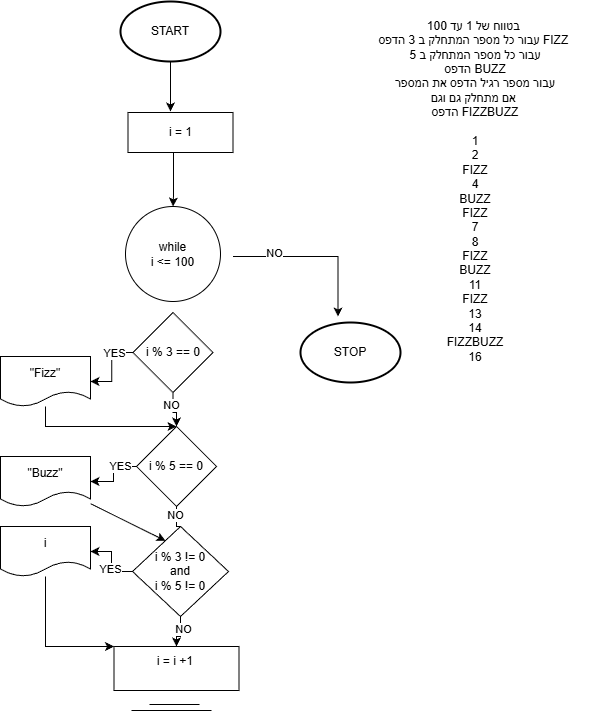

The diagram above was exported from draw.io. Its source (the exported page's mxGraphModel, read from the mxfile embedded in the PNG):
<mxGraphModel dx="852" dy="783" grid="1" gridSize="10" guides="1" tooltips="1" connect="1" arrows="1" fold="1" page="1" pageScale="1" pageWidth="850" pageHeight="1100" math="0" shadow="0">
  <root>
    <mxCell id="0" />
    <mxCell id="1" parent="0" />
    <mxCell id="Y2cnKjQvWflj-nBy5q-N-7" edge="1" parent="1" source="Y2cnKjQvWflj-nBy5q-N-8" style="edgeStyle=orthogonalEdgeStyle;rounded=0;orthogonalLoop=1;jettySize=auto;html=1;" value="">
      <mxGeometry relative="1" as="geometry">
        <Array as="points">
          <mxPoint x="420" y="225" />
        </Array>
        <mxPoint x="420" y="225" as="targetPoint" />
      </mxGeometry>
    </mxCell>
    <mxCell id="Y2cnKjQvWflj-nBy5q-N-8" parent="1" style="strokeWidth=2;html=1;shape=mxgraph.flowchart.start_1;whiteSpace=wrap;" value="START" vertex="1">
      <mxGeometry height="60" width="100" x="370" y="115" as="geometry" />
    </mxCell>
    <mxCell id="Y2cnKjQvWflj-nBy5q-N-9" edge="1" parent="1" style="edgeStyle=orthogonalEdgeStyle;rounded=0;orthogonalLoop=1;jettySize=auto;html=1;entryX=0.5;entryY=0;entryDx=0;entryDy=0;">
      <mxGeometry relative="1" as="geometry">
        <Array as="points">
          <mxPoint x="587.5" y="370" />
        </Array>
        <mxPoint x="482.5" y="370" as="sourcePoint" />
        <mxPoint x="587.5" y="430" as="targetPoint" />
      </mxGeometry>
    </mxCell>
    <mxCell id="Y2cnKjQvWflj-nBy5q-N-10" connectable="0" parent="Y2cnKjQvWflj-nBy5q-N-9" style="edgeLabel;html=1;align=center;verticalAlign=middle;resizable=0;points=[];" value="NO" vertex="1">
      <mxGeometry relative="1" x="-0.4973" y="3" as="geometry">
        <mxPoint as="offset" />
      </mxGeometry>
    </mxCell>
    <mxCell id="Y2cnKjQvWflj-nBy5q-N-13" parent="1" style="strokeWidth=2;html=1;shape=mxgraph.flowchart.start_1;whiteSpace=wrap;" value="STOP" vertex="1">
      <mxGeometry height="60" width="100" x="550" y="436" as="geometry" />
    </mxCell>
    <mxCell id="Y2cnKjQvWflj-nBy5q-N-15" parent="1" style="ellipse;whiteSpace=wrap;html=1;aspect=fixed;" value="&lt;div&gt;while&lt;/div&gt;i &amp;lt;= 100" vertex="1">
      <mxGeometry height="95" width="95" x="375" y="320" as="geometry" />
    </mxCell>
    <mxCell id="Y2cnKjQvWflj-nBy5q-N-17" edge="1" parent="1" style="endArrow=none;html=1;rounded=0;" value="">
      <mxGeometry height="50" relative="1" width="50" as="geometry">
        <mxPoint x="399" y="818" as="sourcePoint" />
        <mxPoint x="449" y="818" as="targetPoint" />
      </mxGeometry>
    </mxCell>
    <mxCell id="Y2cnKjQvWflj-nBy5q-N-18" edge="1" parent="1" style="endArrow=none;html=1;rounded=0;" value="">
      <mxGeometry height="50" relative="1" width="50" as="geometry">
        <mxPoint x="381" y="824" as="sourcePoint" />
        <mxPoint x="461" y="824" as="targetPoint" />
      </mxGeometry>
    </mxCell>
    <mxCell id="Y2cnKjQvWflj-nBy5q-N-23" edge="1" parent="1" source="Y2cnKjQvWflj-nBy5q-N-24" style="edgeStyle=orthogonalEdgeStyle;rounded=0;orthogonalLoop=1;jettySize=auto;html=1;" target="Y2cnKjQvWflj-nBy5q-N-15" value="">
      <mxGeometry relative="1" as="geometry">
        <Array as="points">
          <mxPoint x="423" y="308" />
        </Array>
      </mxGeometry>
    </mxCell>
    <mxCell id="Y2cnKjQvWflj-nBy5q-N-24" parent="1" style="rounded=0;whiteSpace=wrap;html=1;" value="i = 1" vertex="1">
      <mxGeometry height="40" width="105" x="377.5" y="226" as="geometry" />
    </mxCell>
    <mxCell id="Y2cnKjQvWflj-nBy5q-N-38" parent="1" style="rounded=0;whiteSpace=wrap;html=1;" value="i = i +1&amp;nbsp;&lt;div&gt;&lt;br&gt;&lt;/div&gt;" vertex="1">
      <mxGeometry height="44" width="125" x="363.5" y="760" as="geometry" />
    </mxCell>
    <mxCell id="Y2cnKjQvWflj-nBy5q-N-42" parent="1" style="text;html=1;whiteSpace=wrap;strokeColor=none;fillColor=none;align=center;verticalAlign=middle;rounded=0;" value="בטווח של 1 עד 100&amp;nbsp;&lt;div&gt;עבור כל מספר המתחלק ב 3 הדפס FIZZ&amp;nbsp;&lt;/div&gt;&lt;div&gt;עבור כל מספר המתחלק ב 5&lt;/div&gt;&lt;div&gt;הדפס BUZZ&lt;/div&gt;&lt;div&gt;עבור מספר רגיל הדפס את המספר&lt;/div&gt;&lt;div&gt;אם מתחלק גם וגם&amp;nbsp;&lt;/div&gt;&lt;div&gt;הדפס FIZZBUZZ&lt;/div&gt;&lt;div&gt;&lt;br&gt;&lt;/div&gt;&lt;div&gt;1&lt;/div&gt;&lt;div&gt;2&lt;/div&gt;&lt;div&gt;FIZZ&lt;/div&gt;&lt;div&gt;4&lt;/div&gt;&lt;div&gt;BUZZ&lt;/div&gt;&lt;div&gt;FIZZ&lt;/div&gt;&lt;div&gt;7&lt;/div&gt;&lt;div&gt;8&lt;/div&gt;&lt;div&gt;FIZZ&lt;/div&gt;&lt;div&gt;BUZZ&lt;/div&gt;&lt;div&gt;11&lt;/div&gt;&lt;div&gt;FIZZ&lt;/div&gt;&lt;div&gt;13&lt;/div&gt;&lt;div&gt;14&lt;/div&gt;&lt;div&gt;FIZZBUZZ&lt;/div&gt;&lt;div&gt;16&lt;/div&gt;" vertex="1">
      <mxGeometry height="170" width="230" x="610" y="220" as="geometry" />
    </mxCell>
    <mxCell id="Y2cnKjQvWflj-nBy5q-N-57" edge="1" parent="1" source="Y2cnKjQvWflj-nBy5q-N-52" style="edgeStyle=orthogonalEdgeStyle;rounded=0;orthogonalLoop=1;jettySize=auto;html=1;" target="Y2cnKjQvWflj-nBy5q-N-54" value="">
      <mxGeometry relative="1" as="geometry" />
    </mxCell>
    <mxCell id="Y2cnKjQvWflj-nBy5q-N-62" connectable="0" parent="Y2cnKjQvWflj-nBy5q-N-57" style="edgeLabel;html=1;align=center;verticalAlign=middle;resizable=0;points=[];" value="YES" vertex="1">
      <mxGeometry relative="1" x="-0.4507" y="1" as="geometry">
        <mxPoint as="offset" />
      </mxGeometry>
    </mxCell>
    <mxCell id="Y2cnKjQvWflj-nBy5q-N-70" edge="1" parent="1" source="Y2cnKjQvWflj-nBy5q-N-52" style="edgeStyle=orthogonalEdgeStyle;rounded=0;orthogonalLoop=1;jettySize=auto;html=1;" target="Y2cnKjQvWflj-nBy5q-N-55" value="">
      <mxGeometry relative="1" as="geometry" />
    </mxCell>
    <mxCell id="Y2cnKjQvWflj-nBy5q-N-71" connectable="0" parent="Y2cnKjQvWflj-nBy5q-N-70" style="edgeLabel;html=1;align=center;verticalAlign=middle;resizable=0;points=[];" value="NO" vertex="1">
      <mxGeometry relative="1" x="-0.3395" y="-2" as="geometry">
        <mxPoint as="offset" />
      </mxGeometry>
    </mxCell>
    <mxCell id="Y2cnKjQvWflj-nBy5q-N-52" parent="1" style="rhombus;whiteSpace=wrap;html=1;" value="i % 3 == 0" vertex="1">
      <mxGeometry height="80" width="80" x="382.5" y="426" as="geometry" />
    </mxCell>
    <mxCell id="Y2cnKjQvWflj-nBy5q-N-66" edge="1" parent="1" source="Y2cnKjQvWflj-nBy5q-N-54" style="edgeStyle=orthogonalEdgeStyle;rounded=0;orthogonalLoop=1;jettySize=auto;html=1;" target="Y2cnKjQvWflj-nBy5q-N-55">
      <mxGeometry relative="1" as="geometry">
        <Array as="points">
          <mxPoint x="295" y="540" />
        </Array>
      </mxGeometry>
    </mxCell>
    <mxCell id="Y2cnKjQvWflj-nBy5q-N-54" parent="1" style="shape=document;whiteSpace=wrap;html=1;boundedLbl=1;" value="&quot;Fizz&quot;" vertex="1">
      <mxGeometry height="50" width="90" x="250" y="470" as="geometry" />
    </mxCell>
    <mxCell id="Y2cnKjQvWflj-nBy5q-N-58" edge="1" parent="1" source="Y2cnKjQvWflj-nBy5q-N-55" style="edgeStyle=orthogonalEdgeStyle;rounded=0;orthogonalLoop=1;jettySize=auto;html=1;" target="Y2cnKjQvWflj-nBy5q-N-56" value="">
      <mxGeometry relative="1" as="geometry" />
    </mxCell>
    <mxCell id="Y2cnKjQvWflj-nBy5q-N-63" edge="1" parent="1" source="Y2cnKjQvWflj-nBy5q-N-55" style="edgeStyle=orthogonalEdgeStyle;rounded=0;orthogonalLoop=1;jettySize=auto;html=1;" target="Y2cnKjQvWflj-nBy5q-N-56" value="">
      <mxGeometry relative="1" as="geometry" />
    </mxCell>
    <mxCell id="Y2cnKjQvWflj-nBy5q-N-64" connectable="0" parent="Y2cnKjQvWflj-nBy5q-N-63" style="edgeLabel;html=1;align=center;verticalAlign=middle;resizable=0;points=[];" value="YES" vertex="1">
      <mxGeometry relative="1" x="-0.4501" as="geometry">
        <mxPoint as="offset" />
      </mxGeometry>
    </mxCell>
    <mxCell id="Y2cnKjQvWflj-nBy5q-N-72" edge="1" parent="1" source="Y2cnKjQvWflj-nBy5q-N-55" style="edgeStyle=orthogonalEdgeStyle;rounded=0;orthogonalLoop=1;jettySize=auto;html=1;" target="Y2cnKjQvWflj-nBy5q-N-59" value="">
      <mxGeometry relative="1" as="geometry" />
    </mxCell>
    <mxCell id="Y2cnKjQvWflj-nBy5q-N-73" connectable="0" parent="Y2cnKjQvWflj-nBy5q-N-72" style="edgeLabel;html=1;align=center;verticalAlign=middle;resizable=0;points=[];" value="NO" vertex="1">
      <mxGeometry relative="1" x="-0.7471" y="-1" as="geometry">
        <mxPoint as="offset" />
      </mxGeometry>
    </mxCell>
    <mxCell id="Y2cnKjQvWflj-nBy5q-N-55" parent="1" style="rhombus;whiteSpace=wrap;html=1;" value="i % 5 == 0" vertex="1">
      <mxGeometry height="80" width="80" x="386" y="540" as="geometry" />
    </mxCell>
    <mxCell id="Y2cnKjQvWflj-nBy5q-N-56" parent="1" style="shape=document;whiteSpace=wrap;html=1;boundedLbl=1;" value="&quot;Buzz&quot;" vertex="1">
      <mxGeometry height="50" width="90" x="250" y="570" as="geometry" />
    </mxCell>
    <mxCell id="Y2cnKjQvWflj-nBy5q-N-61" edge="1" parent="1" source="Y2cnKjQvWflj-nBy5q-N-59" style="edgeStyle=orthogonalEdgeStyle;rounded=0;orthogonalLoop=1;jettySize=auto;html=1;" target="Y2cnKjQvWflj-nBy5q-N-60" value="">
      <mxGeometry relative="1" as="geometry" />
    </mxCell>
    <mxCell id="Y2cnKjQvWflj-nBy5q-N-65" connectable="0" parent="Y2cnKjQvWflj-nBy5q-N-61" style="edgeLabel;html=1;align=center;verticalAlign=middle;resizable=0;points=[];" value="YES" vertex="1">
      <mxGeometry relative="1" x="-0.2349" y="1" as="geometry">
        <mxPoint as="offset" />
      </mxGeometry>
    </mxCell>
    <mxCell id="Y2cnKjQvWflj-nBy5q-N-74" edge="1" parent="1" source="Y2cnKjQvWflj-nBy5q-N-59" style="edgeStyle=orthogonalEdgeStyle;rounded=0;orthogonalLoop=1;jettySize=auto;html=1;" target="Y2cnKjQvWflj-nBy5q-N-38" value="">
      <mxGeometry relative="1" as="geometry" />
    </mxCell>
    <mxCell id="Y2cnKjQvWflj-nBy5q-N-75" connectable="0" parent="Y2cnKjQvWflj-nBy5q-N-74" style="edgeLabel;html=1;align=center;verticalAlign=middle;resizable=0;points=[];" value="NO" vertex="1">
      <mxGeometry relative="1" x="-0.2637" y="3" as="geometry">
        <mxPoint as="offset" />
      </mxGeometry>
    </mxCell>
    <mxCell id="Y2cnKjQvWflj-nBy5q-N-59" parent="1" style="rhombus;whiteSpace=wrap;html=1;" value="i % 3 != 0&lt;div&gt;and&lt;/div&gt;&lt;div&gt;i % 5 != 0&lt;/div&gt;" vertex="1">
      <mxGeometry height="90" width="96" x="382" y="640" as="geometry" />
    </mxCell>
    <mxCell id="Y2cnKjQvWflj-nBy5q-N-76" edge="1" parent="1" source="Y2cnKjQvWflj-nBy5q-N-60" style="edgeStyle=orthogonalEdgeStyle;rounded=0;orthogonalLoop=1;jettySize=auto;html=1;" target="Y2cnKjQvWflj-nBy5q-N-38">
      <mxGeometry relative="1" as="geometry">
        <Array as="points">
          <mxPoint x="295" y="760" />
        </Array>
      </mxGeometry>
    </mxCell>
    <mxCell id="Y2cnKjQvWflj-nBy5q-N-60" parent="1" style="shape=document;whiteSpace=wrap;html=1;boundedLbl=1;" value="i" vertex="1">
      <mxGeometry height="50" width="90" x="250" y="640" as="geometry" />
    </mxCell>
    <mxCell id="Y2cnKjQvWflj-nBy5q-N-77" edge="1" parent="1" source="Y2cnKjQvWflj-nBy5q-N-56" style="endArrow=classic;html=1;rounded=0;entryX=0.343;entryY=0.158;entryDx=0;entryDy=0;entryPerimeter=0;" target="Y2cnKjQvWflj-nBy5q-N-59" value="">
      <mxGeometry height="50" relative="1" width="50" as="geometry">
        <mxPoint x="490" y="470" as="sourcePoint" />
        <mxPoint x="540" y="420" as="targetPoint" />
      </mxGeometry>
    </mxCell>
  </root>
</mxGraphModel>